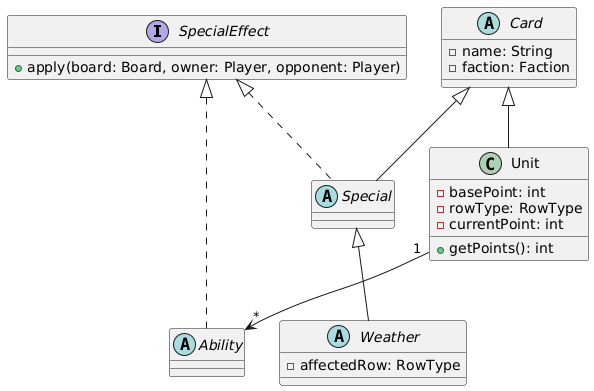

The diagram above was rendered by PlantUML. Its source (embedded in the PNG):
@startuml
' =====================
' INTERFACES
' =====================
interface SpecialEffect {
  +apply(board: Board, owner: Player, opponent: Player)
}

' =====================
' CARD HIERARCHY
' =====================
abstract class Card {
  -name: String
  -faction: Faction
  
}

class Unit {
  -basePoint: int
  -rowType: RowType
  -currentPoint: int
  +getPoints(): int
}

abstract class Special {

}

abstract class Weather {
  -affectedRow: RowType
}

abstract class Ability {
}


' =====================
' RELATIONSHIPS
' =====================

Card <|-- Unit

Card <|-- Special

Unit "1"--> "*" Ability

Special <|-- Weather

SpecialEffect <|.. Special

SpecialEffect <|.. Ability
@enduml